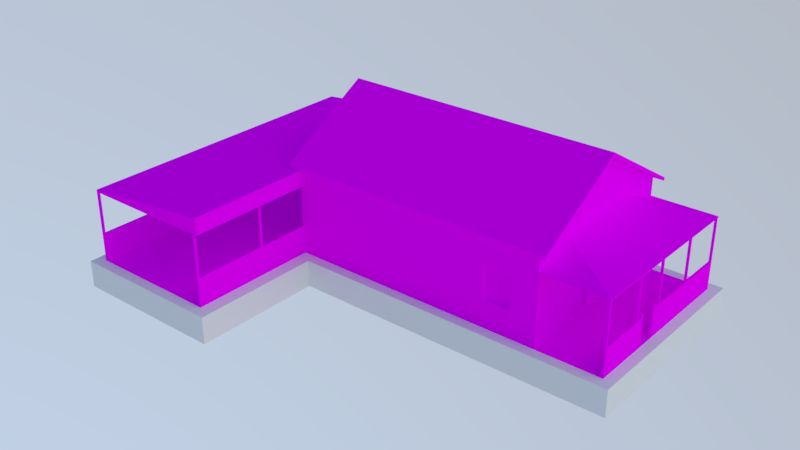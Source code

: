 # Source: Residencia4.blend  (saved by Blender 2.79.0; exported with 4.5.12 LTS)
import bpy
from mathutils import Matrix  # noqa: F401  (used for matrix-valued properties, if any)

bpy.ops.wm.read_factory_settings(use_empty=True)
scene = bpy.context.scene
scene.name = 'Scene'

# ---- collections
col_collection_1 = bpy.data.collections.new('Collection 1'); scene.collection.children.link(col_collection_1)
col_collection_2 = bpy.data.collections.new('Collection 2'); scene.collection.children.link(col_collection_2)
col_collection_2.hide_render = True
col_collection_2.hide_viewport = True

# ---- images (referenced by path relative to the original .blend; pixels are not part of the script)
import os
ASSET_DIR = os.environ.get("B2B_ASSET_DIR", "")  # directory of the original .blend (textures are referenced by path, not embedded)
HERE = os.path.dirname(os.path.abspath(__file__))  # packed textures are extracted next to this script under _unpacked/

def load_image(name, relpath, width, height, colorspace="sRGB"):
    """Load a texture the original file referenced (path relative to the .blend, or extracted next to this script)."""
    p = next((c for c in (os.path.join(HERE, relpath), os.path.join(ASSET_DIR, relpath)) if relpath and os.path.exists(c)), "")
    if p:
        img = bpy.data.images.load(p, check_existing=True)
        img.name = name
    else:  # same state as the original file: an image datablock whose file is absent (Cycles renders it pink)
        img = bpy.data.images.new(name, width, height)
        img.source = "FILE"
        img.filepath = "//" + (relpath or name)
    img.colorspace_settings.name = colorspace
    return img
img_telha9_jpg = load_image('Telha9.jpg', 'Telha9.jpg', 1024, 1024, 'sRGB')
img_untitled = load_image('Untitled', 'AO.png', 1024, 1024, 'sRGB')
img_residencia4_png = load_image('Residencia4.png', 'Residencia4.png', 1024, 1024, 'sRGB')

# ---- materials (node trees are filled in below, after node groups)
mat_material_001 = bpy.data.materials.new('Material.001')
mat_material_001.alpha_threshold = 0.0
mat_material_001.roughness = 0.5
mat_material = bpy.data.materials.new('Material')
mat_material.alpha_threshold = 0.0
mat_material.roughness = 0.5

# ---- material node trees
mat_material_001.use_nodes = True; mat_material_001.node_tree.nodes.clear()
_N = mat_material_001.node_tree.nodes; _L = mat_material_001.node_tree.links
n0 = _N.new('ShaderNodeOutputMaterial'); n0.name = 'Material Output'; n0.location = (300, 300)
n1 = _N.new('ShaderNodeBsdfDiffuse'); n1.name = 'Diffuse BSDF'; n1.location = (10, 300)
n2 = _N.new('ShaderNodeTexImage'); n2.name = 'Image Texture'; n2.location = (-321, 249)
n2.width = 140
n2.image = img_telha9_jpg
_L.new(n1.outputs[0], n0.inputs[0])
_L.new(n2.outputs[0], n1.inputs[0])
n0.is_active_output = True
mat_material.use_nodes = True; mat_material.node_tree.nodes.clear()
_N = mat_material.node_tree.nodes; _L = mat_material.node_tree.links
n0 = _N.new('ShaderNodeOutputMaterial'); n0.name = 'Material Output'; n0.location = (300, 300)
n1 = _N.new('ShaderNodeBsdfDiffuse'); n1.name = 'Diffuse BSDF'; n1.location = (10, 300)
n2 = _N.new('ShaderNodeMapping'); n2.name = 'Mapping'; n2.location = (-490, 384)
n3 = _N.new('ShaderNodeTexCoord'); n3.name = 'Texture Coordinate'; n3.location = (-690, 367)
n4 = _N.new('ShaderNodeTexImage'); n4.name = 'Image Texture.001'; n4.location = (70, 122)
n4.width = 140
n4.image = img_untitled
n5 = _N.new('ShaderNodeTexImage'); n5.name = 'Image Texture'; n5.location = (-190, 355)
n5.width = 140
n5.image = img_residencia4_png
_L.new(n1.outputs[0], n0.inputs[0])
_L.new(n2.outputs[0], n5.inputs[0])
_L.new(n3.outputs[2], n2.inputs[0])
_L.new(n5.outputs[0], n1.inputs[0])
n0.is_active_output = True

# ---- world
world_world = bpy.data.worlds.new('World'); scene.world = world_world
world_world.use_nodes = True; world_world.node_tree.nodes.clear()
_N = world_world.node_tree.nodes; _L = world_world.node_tree.links
n0 = _N.new('ShaderNodeOutputWorld'); n0.name = 'World Output'; n0.location = (300, 300)
n1 = _N.new('ShaderNodeBackground'); n1.name = 'Background'; n1.location = (10, 300)
n1.inputs[1].default_value = 3.3
n2 = _N.new('ShaderNodeTexSky'); n2.name = 'Sky Texture'; n2.location = (-190, 300)
n2.sky_type = 'HOSEK_WILKIE'
n2.sun_direction = (0.5833, 0.00463, 0.8122)
n2.turbidity = 6.2
n2.ground_albedo = 0.4359
n2.sun_elevation = 1.571
_L.new(n1.outputs[0], n0.inputs[0])
_L.new(n2.outputs[0], n1.inputs[0])
n0.is_active_output = True
world_world.color = (0.05088, 0.05088, 0.05088)
world_world.use_sun_shadow = False
world_world.sun_shadow_jitter_overblur = 0.0
world_world.cycles.sampling_method = 'MANUAL'

# ---- meshes
me_cube_004 = bpy.data.meshes.new('Cube.004')
me_cube_004.from_pydata([(14.73, 5.585, -1.0), (14.73, 5.585, 0.0542), (-3.865, -7.371, 0.0542), (-3.865, 5.585, 0.0542), (14.33, 5.201, 0.0542), (-3.865, 5.585, -1.0), (-3.865, -7.371, -1.0), (-3.388, -6.971, 0.0542), (-3.388, 5.107, 0.0542), (14.73, -2.28, -1.0), (2.223, -7.371, -1.0), (1.702, -6.971, 0.0542), (14.33, -1.88, 0.0542), (2.223, -7.371, 0.0542), (1.702, -1.88, 0.0542), (2.223, -2.28, -1.0), (14.73, -2.28, 0.0542), (2.223, -2.28, 0.0542), (11.8, 5.201, 0.0542), (11.8, 5.585, -1.0), (11.8, 5.585, 0.0542)], [], [(1, 16, 9, 0), (6, 2, 3, 5), (15, 17, 13, 10), (3, 2, 7, 8), (19, 20, 1, 0), (11, 7, 2, 13), (10, 13, 2, 6), (17, 14, 11, 13), (14, 17, 16, 12), (4, 12, 16, 1), (17, 15, 9, 16), (20, 3, 8, 18), (1, 20, 18, 4), (5, 3, 20, 19)])
_uv = me_cube_004.uv_layers.new(name='UVMap')
_uv.uv.foreach_set('vector', [0.4621, 0.5271, -3.47, 0.5271, -3.47, 2.98e-08, 0.4621, 2.98e-08, 0.9841, 2.98e-08, 0.9841, 0.5271, 7.462, 0.5271, 7.462, 2.98e-08, 0.5298, 2.98e-08, 0.5298, 0.5271, -2.016, 0.5271, -2.016, 2.98e-08, 0.2116, 0.4621, 0.2116, -6.016, 0.4505, -5.816, 0.4505, 0.2232, 0.04338, 2.98e-08, 0.04338, 0.5271, 1.507, 0.5271, 1.507, 2.98e-08, 0.9955, 0.1841, -1.549, 0.1841, -1.788, -0.01588, 1.256, -0.01588, 0.2557, 2.98e-08, 0.2557, 0.5271, -2.788, 0.5271, -2.788, 2.98e-08, 0.2557, 0.5298, -0.004466, 0.7298, -0.004466, -1.816, 0.2557, -2.016, 0.9955, 0.7298, 1.256, 0.5298, 7.507, 0.5298, 7.307, 0.7298, 0.3072, 0.2702, 0.3072, -3.27, 0.5072, -3.47, 0.5072, 0.4621, 0.2557, 0.5271, 0.2557, 2.98e-08, 6.507, 2.98e-08, 6.507, 0.5271, 0.04338, 0.4621, -7.788, 0.4621, -7.549, 0.2232, 0.04338, 0.2702, 0.5072, 0.4621, -0.9566, 0.4621, -0.9566, 0.2702, 0.3072, 0.2702, 0.2116, 2.98e-08, 0.2116, 0.5271, 8.043, 0.5271, 8.043, 2.98e-08])
me_cube_004.use_remesh_preserve_volume = False
me_cube_004.use_remesh_preserve_attributes = False
me_cube_004.use_mirror_vertex_groups = False
me_cube_004.update()
me_cube_002 = bpy.data.meshes.new('Cube.002')
me_cube_002.from_pydata([(-10.18, 3.54, 1.052), (-10.18, -8.632, 1.052), (-4.889, -8.632, 1.7), (-5.087, 3.54, 1.686), (-10.18, -8.632, 1.132), (-10.18, 3.54, 1.132), (-5.415, -3.752, 1.828), (5.415, -3.752, 1.828), (-5.415, 0.0001063, 4.01), (5.415, 0.0001063, 4.01), (5.415, -3.752, 1.693), (-5.415, -3.752, 1.693), (-5.415, 3.752, 1.828), (5.415, 3.752, 1.828), (-5.415, 0.0001063, 3.876), (5.415, 3.752, 1.693), (-5.415, 3.752, 1.693), (5.415, 0.0001063, 3.876), (5.087, 1.652, 1.816), (5.087, -2.028, 1.771), (7.631, 3.54, 1.109), (7.631, -3.54, 1.109), (5.087, 3.54, 1.109), (5.087, 1.652, 1.769), (5.087, -2.028, 1.748), (7.631, 3.54, 1.062), (7.631, -3.54, 1.062), (5.087, -3.54, 1.062), (5.087, 3.54, 1.062), (5.087, -3.54, 1.109), (-4.889, -8.632, 1.611), (-5.087, 3.54, 1.597), (-4.889, -3.54, 1.611), (-4.889, -3.54, 1.7), (-10.18, -3.54, 1.132), (-10.18, -3.539, 1.052), (-5.087, -3.54, 1.686)], [], [(2, 33, 36, 34, 4), (1, 30, 2, 4), (0, 35, 34, 5), (17, 10, 11, 14), (9, 8, 6, 7), (8, 14, 11, 6), (9, 17, 15, 13), (12, 16, 14, 8), (7, 10, 17, 9), (6, 11, 10, 7), (13, 15, 16, 12), (14, 16, 15, 17), (8, 9, 13, 12), (22, 18, 20), (19, 21, 20, 18), (28, 25, 23), (24, 23, 25, 26), (21, 26, 25, 20), (20, 25, 28, 22), (31, 0, 5, 3), (19, 29, 21), (27, 26, 21, 29), (26, 27, 24), (32, 33, 2, 30), (34, 36, 3, 5), (34, 35, 1, 4)])
_uv = me_cube_002.uv_layers.new(name='UVMap')
_uv.uv.foreach_set('vector', [-1.377, 2.556, 0.8691, 2.556, 0.8691, 2.643, 0.8691, 4.889, -1.377, 4.889, -1.626, 2.629, -1.379, 0.2955, -1.34, 0.2955, -1.59, 2.629, -1.626, 2.793, -1.626, 5.916, -1.59, 5.917, -1.59, 2.793, 0.6284, 1.528, 0.6284, -0.1273, -4.149, -0.1273, -4.149, 1.528, 0.6284, 1.528, -4.149, 1.528, -4.149, -0.1273, 0.6284, -0.1273, 0.5, 1.602, 0.5, 1.542, -1.155, 0.5795, -1.155, 0.639, 0.5, 1.602, 0.5, 1.542, 2.155, 0.5795, 2.155, 0.639, 0.46, 1.769, 0.46, 1.71, -1.195, 2.673, -1.195, 2.732, 0.5401, 1.769, 0.5401, 1.71, 2.195, 2.673, 2.195, 2.732, 0.3716, 1.769, 0.3716, 1.71, 5.149, 1.71, 5.149, 1.769, 0.6284, 1.769, 0.6284, 1.71, -4.149, 1.71, -4.149, 1.769, 0.3716, 1.528, 0.3716, 3.183, 5.149, 3.183, 5.149, 1.528, 0.3716, 1.528, 5.149, 1.528, 5.149, 3.183, 0.3716, 3.183, 0.4837, 0.6436, 0.4837, -0.1893, 1.606, 0.6436, 1.226, 4.295, 0.5586, 3.173, 3.682, 3.173, 2.85, 4.295, 0.4837, 0.6436, 1.606, 0.6436, 0.4837, -0.1893, 1.226, 4.295, 2.85, 4.295, 3.682, 3.173, 0.5586, 3.173, 0.9549, 4.145, 0.9341, 4.145, 0.9341, 1.021, 0.9549, 1.021, 0.4758, 0.7417, 0.4758, 0.7209, -0.6465, 0.7209, -0.6465, 0.7417, -1.385, 2.643, -1.626, 4.889, -1.59, 4.889, -1.346, 2.643, 0.4837, 1.714, 0.4837, 1.046, 1.606, 1.046, 0.4837, 1.422, 1.606, 1.422, 1.606, 1.443, 0.4837, 1.443, 0.4758, 1.611, -0.6465, 1.611, -0.6465, 2.279, -1.379, 2.526, -1.34, 2.526, -1.34, 4.773, -1.379, 4.773, -1.391, 2.629, -1.391, 0.383, 1.732, 0.383, 1.732, 2.629, -1.59, 2.526, -1.626, 2.526, -1.626, 4.773, -1.59, 4.773])
me_cube_002.materials.append(mat_material_001)
me_cube_002.use_remesh_preserve_volume = False
me_cube_002.use_remesh_preserve_attributes = False
me_cube_002.use_mirror_vertex_groups = False
me_cube_002.update()
me_residencia4_lod0 = bpy.data.meshes.new('Residencia4_LOD0')
me_residencia4_lod0.from_pydata([(3.0, -3.397, -0.6819), (3.0, -3.397, 0.6819), (4.079, -3.397, -0.6819), (4.079, -3.397, 0.6819), (-4.971, 1.285, -1.51), (-4.971, 1.285, 0.698), (-4.971, 2.316, 0.698), (-2.842, 3.375, -0.6727), (-2.842, 3.375, 0.698), (-3.887, 3.375, -0.6727), (-3.887, 3.375, 0.698), (4.915, -1.446, -1.521), (4.915, -1.446, 0.698), (4.915, -0.4014, -1.521), (4.915, -0.4014, 0.698), (4.915, 0.7178, -0.6727), (4.915, 0.7178, 0.698), (4.915, 1.763, -0.6727), (4.915, 1.763, 0.698), (-5.087, -3.54, -1.723), (-5.087, -3.54, 1.816), (-5.087, 3.54, -1.723), (-5.087, 3.54, 1.816), (5.087, -3.54, -1.723), (5.087, -3.54, 1.816), (5.087, 3.54, -1.723), (5.087, 3.54, 1.816), (-5.087, 0.0, 3.876), (5.087, 0.0, 3.876), (5.087, 1.763, -0.6727), (5.087, 0.7178, 0.698), (5.087, 1.763, 0.698), (5.087, 0.7178, -0.6727), (5.087, -0.4014, -1.521), (5.087, -1.446, -1.521), (5.087, -0.4014, 0.698), (5.087, -1.446, 0.698), (-3.887, 3.54, 0.698), (-2.842, 3.54, 0.698), (-2.842, 3.54, -0.6727), (-3.887, 3.54, -0.6727), (5.087, 0.0, 1.816), (7.614, -3.54, -1.723), (7.614, 3.54, -1.723), (7.614, 3.524, -1.723), (7.614, 3.524, 1.109), (7.614, 3.446, 1.109), (7.537, 3.524, -1.723), (7.537, 3.446, 1.109), (7.537, 3.524, 1.109), (7.537, -3.459, -0.6144), (7.614, -3.459, -0.6144), (7.614, -3.537, 1.109), (7.614, -3.537, -1.723), (7.614, -3.459, 1.109), (7.537, -3.459, 1.109), (7.537, -3.537, -1.723), (7.537, -3.537, 1.109), (7.537, 3.446, -0.6144), (7.614, 3.446, -0.6144), (-5.087, 2.316, 0.698), (-5.087, 1.285, 0.698), (-5.087, 1.285, -1.51), (-5.087, 2.316, -1.51), (-4.971, 2.316, -1.51), (4.079, -3.54, 0.6819), (4.079, -3.54, -0.6819), (3.0, -3.54, -0.6819), (3.0, -3.54, 0.6819), (7.537, -1.602, -0.6144), (7.614, -1.602, -0.6144), (7.614, -1.68, 1.109), (7.614, -1.263, -1.723), (7.614, -1.602, 1.109), (7.537, -1.602, 1.109), (7.537, -1.263, -1.723), (7.537, -1.68, 1.109), (7.537, -0.191, -0.6144), (7.614, -0.191, -0.6144), (7.614, -0.2689, 1.109), (7.614, -0.5854, -1.723), (7.614, -0.191, 1.109), (7.537, -0.191, 1.109), (7.537, -0.5854, -1.723), (7.537, -0.2689, 1.109), (7.537, 1.667, -0.6144), (7.614, 1.667, -0.6144), (7.614, 1.589, 1.109), (7.614, 1.628, -1.723), (7.614, 1.667, 1.109), (7.537, 1.667, 1.109), (7.537, 1.628, -1.723), (7.537, 1.589, 1.109), (7.614, -1.68, -0.6144), (7.537, -1.68, -0.6144), (7.537, -1.263, -0.4267), (7.614, -1.263, -0.4267), (7.614, -1.354, -0.4267), (7.537, -1.354, -0.4267), (7.537, -0.4944, -0.4267), (7.614, -0.4944, -0.4267), (7.614, -0.5854, -0.4267), (7.537, -0.5854, -0.4267), (7.614, -1.354, -0.6144), (7.537, -1.354, -0.6144), (7.614, -0.4944, -0.6144), (7.537, -0.4944, -0.6144), (7.614, -0.2689, -0.6144), (7.537, -0.2689, -0.6144), (7.537, -3.537, -0.6144), (7.614, -3.537, -0.6144), (7.614, 1.589, -0.6144), (7.537, 1.589, -0.6144), (7.614, 3.524, -0.6144), (7.537, 3.524, -0.6144), (-10.1, 3.446, -1.723), (-10.18, 3.524, -1.723), (-10.1, 3.524, 1.052), (-5.087, 3.54, -0.6144), (-10.1, 3.446, 1.052), (-10.18, 3.446, 1.052), (-10.18, 3.524, 1.052), (-10.18, -3.764, -0.6144), (-10.1, -3.764, -0.6144), (-10.1, -3.842, 1.052), (-10.1, -3.842, -1.723), (-10.1, -3.764, 1.052), (-10.18, -3.764, 1.052), (-10.18, -3.803, -1.723), (-10.18, -3.842, 1.052), (-10.18, 3.446, -0.6144), (-10.1, 3.446, -0.6144), (-10.18, -1.905, -0.6144), (-10.1, -1.905, -0.6144), (-10.1, -1.983, 1.052), (-10.1, -1.905, -1.723), (-10.1, -1.905, 1.052), (-10.18, -1.905, 1.052), (-10.18, -1.905, -1.723), (-10.18, -1.983, 1.052), (-10.18, -0.1929, -0.6144), (-10.1, -0.1929, -0.6144), (-10.1, -0.2708, 1.052), (-10.1, -0.2615, -1.723), (-10.1, -0.1929, 1.052), (-10.18, -0.1929, 1.052), (-10.18, -0.2708, -1.723), (-10.18, -0.2708, 1.052), (-10.18, 1.666, -0.6144), (-10.1, 1.666, -0.6144), (-10.1, 1.588, 1.052), (-10.1, 1.627, -1.723), (-10.1, 1.666, 1.052), (-10.18, 1.666, 1.052), (-10.18, 1.588, -1.723), (-10.18, 1.588, 1.052), (-10.1, -1.983, -0.6144), (-10.18, -1.983, -0.6144), (-10.1, -0.2708, -0.6144), (-10.18, -0.2708, -0.6144), (-10.18, -3.842, -0.6144), (-10.1, -3.842, -0.6144), (-10.1, 1.588, -0.6144), (-10.18, 1.588, -0.6144), (-10.1, 3.524, -0.6144), (-10.18, 3.524, -0.6144), (-5.087, 3.416, -1.723), (-5.087, 3.446, -0.6144), (-5.087, -8.633, -1.723), (-10.1, -8.632, -1.723), (-10.18, -8.554, -0.6144), (-10.1, -8.554, -0.6144), (-10.1, -8.632, 1.052), (-10.1, -8.633, -1.723), (-10.1, -8.554, 1.052), (-10.18, -8.554, 1.052), (-10.18, -8.632, -1.723), (-10.18, -8.632, 1.052), (-10.18, -5.622, -0.6144), (-10.1, -5.622, -0.6144), (-10.1, -5.7, 1.052), (-10.1, -5.661, -1.723), (-10.1, -5.622, 1.052), (-10.18, -5.622, 1.052), (-10.18, -5.661, -1.723), (-10.18, -5.7, 1.052), (-10.1, -5.7, -0.6144), (-10.18, -5.7, -0.6144), (-10.18, -8.632, -0.6144), (-10.1, -8.632, -0.6144), (-5.087, -8.554, -0.6144), (-5.009, -8.554, -0.6144), (-5.009, -8.632, 1.052), (-5.009, -8.633, -1.723), (-5.009, -8.554, 1.052), (-5.087, -8.554, 1.052), (-5.087, -8.632, -1.723), (-5.087, -8.632, 1.052), (-5.087, -5.622, -0.6144), (-5.009, -5.622, -0.6144), (-5.009, -5.7, 1.052), (-5.009, -5.661, -1.723), (-5.009, -5.622, 1.052), (-5.087, -5.622, 1.052), (-5.087, -5.661, -1.723), (-5.087, -5.7, 1.052), (-5.009, -5.7, -0.6144), (-5.087, -5.7, -0.6144), (-5.087, -8.632, -0.6144), (-5.009, -8.632, -0.6144), (-5.087, -3.54, -0.6144), (-5.009, -3.54, -0.6144), (-5.009, -3.54, -1.723), (-4.889, -8.632, 1.052), (-5.087, 3.54, 1.052), (-10.18, 3.54, 1.052), (-10.18, -8.632, 1.052), (-4.889, -8.632, 1.611), (-5.087, 3.54, 1.597), (-4.889, -3.54, 1.052), (-4.889, -3.54, 1.611), (-10.18, -3.539, 1.052), (-5.087, -3.54, 1.052)], [], [(0, 2, 3, 1), (2, 66, 65, 3), (0, 67, 66, 2), (3, 65, 68, 1), (62, 61, 5, 4), (63, 62, 4, 64), (60, 63, 64, 6), (7, 9, 10, 8), (9, 40, 37, 10), (9, 7, 39, 40), (11, 13, 14, 12), (13, 33, 35, 14), (13, 11, 34, 33), (15, 17, 18, 16), (17, 29, 31, 18), (17, 15, 32, 29), (167, 63, 60), (21, 118, 40), (30, 35, 33, 32), (41, 26, 28), (22, 20, 27), (23, 24, 65, 66), (32, 15, 16, 30), (36, 12, 14, 35), (30, 16, 18, 31), (34, 11, 12, 36), (39, 7, 8, 38), (38, 8, 10, 37), (26, 38, 37, 22), (23, 42, 43, 25), (59, 113, 45, 46), (47, 114, 113, 44), (58, 48, 49, 114), (50, 51, 93, 94), (51, 50, 55, 54), (51, 54, 52, 110), (53, 110, 109, 56), (58, 59, 46, 48), (85, 58, 47, 91), (109, 57, 55, 50), (26, 41, 31), (30, 41, 35), (62, 63, 166, 19), (19, 20, 62), (61, 60, 6, 5), (6, 64, 4, 5), (67, 0, 1, 68), (25, 26, 31, 29), (25, 29, 32, 33), (36, 24, 23, 34), (75, 69, 104), (70, 69, 74, 73), (70, 73, 71, 93), (75, 94, 69), (80, 88, 111, 78), (78, 77, 82, 81), (78, 81, 79, 107), (77, 78, 111, 112), (108, 84, 82, 77), (44, 59, 86, 88), (86, 85, 90, 89), (86, 89, 87, 111), (85, 86, 59, 58), (112, 92, 90, 85), (93, 72, 70), (94, 93, 71, 76), (69, 94, 76, 74), (105, 107, 108, 106), (104, 98, 95), (97, 103, 96), (100, 105, 106, 99), (80, 107, 105), (102, 99, 106), (101, 105, 100), (75, 104, 95), (104, 103, 97, 98), (96, 103, 72), (83, 106, 108), (83, 102, 106), (105, 101, 80), (83, 77, 112, 91), (83, 108, 77), (107, 80, 78), (108, 107, 79, 84), (56, 109, 50), (109, 110, 52, 57), (110, 53, 51), (91, 112, 85), (111, 88, 86), (112, 111, 87, 92), (47, 58, 114), (113, 59, 44), (113, 114, 49, 45), (53, 72, 93, 51), (75, 56, 50, 94), (72, 103, 70), (80, 101, 102, 83), (72, 75, 95, 96), (95, 98, 97, 96), (99, 102, 101, 100), (70, 103, 104, 69), (41, 30, 31), (41, 24, 36), (35, 41, 36), (24, 41, 28), (23, 25, 33, 34), (131, 164, 117, 119), (116, 165, 164), (130, 120, 121, 165), (122, 123, 156, 157), (123, 122, 127, 126), (123, 126, 124, 161), (128, 184, 178, 160), (130, 131, 119, 120), (148, 130, 116, 154), (160, 129, 127, 122), (133, 132, 137, 136), (133, 136, 134, 156), (138, 157, 132), (143, 151, 162, 141), (141, 140, 145, 144), (141, 144, 142, 158), (140, 141, 162, 163), (159, 147, 145, 140), (115, 131, 149, 151), (149, 148, 153, 152), (149, 152, 150, 162), (148, 149, 131, 130), (163, 155, 153, 148), (156, 135, 133), (157, 156, 134, 139), (132, 157, 139, 137), (143, 158, 159, 146), (146, 140, 163, 154), (146, 159, 140), (158, 143, 141), (159, 158, 142, 147), (128, 160, 122), (160, 161, 124, 129), (161, 125, 123), (154, 163, 148), (162, 151, 149), (163, 162, 150, 155), (116, 130, 165), (21, 116, 164, 118), (164, 165, 121, 117), (125, 135, 156, 123), (138, 128, 122, 157), (132, 133, 135, 138), (167, 131, 115, 166), (68, 65, 24, 20), (40, 118, 22, 37), (131, 167, 118, 164), (19, 125, 169, 168), (170, 171, 186, 187), (171, 170, 175, 174), (171, 174, 172, 189), (188, 177, 175, 170), (179, 178, 183, 182), (179, 182, 180, 186), (184, 187, 178), (186, 181, 179), (187, 186, 180, 185), (178, 187, 185, 183), (176, 188, 170), (188, 189, 172, 177), (189, 173, 171), (173, 181, 186, 171), (184, 176, 170, 187), (125, 161, 179, 181), (190, 191, 206, 207), (191, 190, 195, 194), (191, 194, 192, 209), (208, 197, 195, 190), (199, 198, 203, 202), (199, 202, 200, 206), (204, 207, 198), (206, 201, 199), (207, 206, 200, 205), (198, 207, 205, 203), (196, 208, 190), (208, 209, 192, 197), (209, 193, 191), (193, 201, 206, 191), (204, 196, 190, 207), (204, 198, 210, 19), (173, 189, 188, 176), (193, 209, 208, 196), (199, 201, 212, 211), (198, 199, 211, 210), (178, 179, 161, 160), (25, 39, 38, 26), (25, 21, 40, 39), (62, 20, 61), (20, 22, 60, 61), (19, 166, 115, 125), (66, 67, 19, 23), (67, 68, 20, 19), (60, 22, 118), (167, 166, 63), (60, 118, 167), (214, 215, 218), (216, 221, 222), (217, 216, 213), (219, 220, 217, 213), (214, 222, 221, 215), (213, 216, 222, 219)])
_uv = me_residencia4_lod0.uv_layers.new(name='UVMap')
_uv.uv.foreach_set('vector', [0.1156, 0.5571, 0.01716, 0.5571, 0.01716, 0.4314, 0.1156, 0.4314, 0.5422, 0.9417, 0.5422, 0.9375, 0.5816, 0.9375, 0.5816, 0.9417, 0.6047, 0.9178, 0.6047, 0.9219, 0.5735, 0.9219, 0.5735, 0.9178, 0.5734, 0.9178, 0.5734, 0.9219, 0.5422, 0.9219, 0.5422, 0.9178, 0.606, 0.9757, 0.5422, 0.9757, 0.5422, 0.9724, 0.606, 0.9724, 0.622, 0.9031, 0.5922, 0.9031, 0.5922, 0.8997, 0.622, 0.8997, 0.5422, 0.9689, 0.606, 0.9689, 0.606, 0.9722, 0.5422, 0.9722, 0.1156, 0.5571, 0.01716, 0.5571, 0.01716, 0.4314, 0.1156, 0.4314, 0.5422, 0.956, 0.5422, 0.9512, 0.5818, 0.9512, 0.5818, 0.956, 0.5726, 0.9272, 0.6028, 0.9272, 0.6028, 0.9321, 0.5726, 0.9321, 0.01358, 0.5825, 0.1292, 0.5825, 0.1292, 0.827, 0.01358, 0.827, 0.6063, 0.9759, 0.6063, 0.9809, 0.5422, 0.9809, 0.5422, 0.9759, 0.5422, 0.9272, 0.5724, 0.9272, 0.5724, 0.9322, 0.5422, 0.9322, 0.1156, 0.5571, 0.01716, 0.5571, 0.01716, 0.4314, 0.1156, 0.4314, 0.5818, 0.9586, 0.5818, 0.9636, 0.5422, 0.9636, 0.5422, 0.9586, 0.5726, 0.9221, 0.6028, 0.9221, 0.6028, 0.9271, 0.5726, 0.9271, 0.03014, 0.1085, 0.1067, 0.04575, 0.1067, 0.2022, 0.9745, 0.5272, 0.9166, 0.5272, 0.9174, 0.4701, 0.4412, 0.6161, 0.3626, 0.6161, 0.3626, 0.4589, 0.4412, 0.5189, 0.3908, 0.6953, 0.6395, 0.6953, 0.3908, 0.8412, 0.02076, 0.2814, 0.5182, 0.2814, 0.2695, 0.4273, 0.9745, 0.5272, 0.7896, 0.5272, 0.8466, 0.4701, 0.9181, 0.4701, 0.5422, 0.9687, 0.5422, 0.9637, 0.5818, 0.9637, 0.5818, 0.9687, 0.5422, 0.9271, 0.5422, 0.9221, 0.5724, 0.9221, 0.5724, 0.9271, 0.5422, 0.9374, 0.5422, 0.9324, 0.5724, 0.9324, 0.5724, 0.9374, 0.5422, 0.986, 0.5422, 0.981, 0.6063, 0.981, 0.6063, 0.986, 0.5422, 0.951, 0.5422, 0.9462, 0.5818, 0.9462, 0.5818, 0.951, 0.5726, 0.9371, 0.5726, 0.9322, 0.6028, 0.9322, 0.6028, 0.9371, 0.7896, 0.0001904, 0.846, 0.415, 0.846, 0.4701, 0.7896, 0.5272, 0.9878, 0.9824, 0.8319, 0.9824, 0.8319, 0.5491, 0.9878, 0.5491, 0.2106, 0.934, 0.2068, 0.934, 0.2068, 0.85, 0.2106, 0.85, 0.6273, 0.9584, 0.6273, 0.9264, 0.6295, 0.9264, 0.6295, 0.9584, 0.2106, 0.934, 0.2106, 0.85, 0.2068, 0.85, 0.2068, 0.934, 0.6199, 0.956, 0.6176, 0.956, 0.6176, 0.9046, 0.6199, 0.9046, 0.5422, 0.8958, 0.5422, 0.8936, 0.592, 0.8936, 0.592, 0.8958, 0.525, 0.9365, 0.525, 0.8532, 0.5288, 0.8532, 0.5288, 0.9365, 0.6297, 0.9584, 0.6297, 0.9264, 0.632, 0.9264, 0.632, 0.9584, 0.6152, 0.9062, 0.6174, 0.9062, 0.6174, 0.956, 0.6152, 0.956, 0.2966, 0.934, 0.2106, 0.934, 0.2106, 0.988, 0.2966, 0.988, 0.5288, 0.9365, 0.5288, 0.8532, 0.525, 0.8532, 0.525, 0.9365, 0.6395, 0.6953, 0.3908, 0.6953, 0.5146, 0.6161, 0.4412, 0.6161, 0.3908, 0.6953, 0.3626, 0.6161, 0.1792, 0.04575, 0.1067, 0.04575, 0.02952, 0.03068, 0.5182, 0.03068, 0.5182, 0.03068, 0.5182, 0.2814, 0.1792, 0.04575, 0.6418, 0.9101, 0.6418, 0.8803, 0.6452, 0.8803, 0.6452, 0.9101, 0.01358, 0.827, 0.01358, 0.5825, 0.1292, 0.5825, 0.1292, 0.827, 0.5422, 0.946, 0.5422, 0.9419, 0.5816, 0.9419, 0.5816, 0.946, 0.6395, 0.4445, 0.6395, 0.6953, 0.5146, 0.6161, 0.5146, 0.5189, 0.6395, 0.4445, 0.5146, 0.5189, 0.4412, 0.5189, 0.3626, 0.4589, 0.2892, 0.6161, 0.1421, 0.6953, 0.1421, 0.4445, 0.2892, 0.4589, 0.4224, 0.9901, 0.4224, 0.9365, 0.4345, 0.9365, 0.592, 0.8984, 0.592, 0.9007, 0.5422, 0.9007, 0.5422, 0.8984, 0.4345, 0.9365, 0.4345, 0.8532, 0.4383, 0.8532, 0.4383, 0.9365, 0.4345, 0.9901, 0.4345, 0.9365, 0.4383, 0.9365, 0.3863, 0.988, 0.3003, 0.988, 0.3003, 0.934, 0.3863, 0.934, 0.5422, 0.9055, 0.5422, 0.9032, 0.592, 0.9032, 0.592, 0.9055, 0.3863, 0.934, 0.3863, 0.85, 0.3901, 0.85, 0.3901, 0.934, 0.5937, 0.9105, 0.5937, 0.9128, 0.5422, 0.9128, 0.5422, 0.9105, 0.3901, 0.934, 0.3901, 0.85, 0.3863, 0.85, 0.3863, 0.934, 0.2106, 0.988, 0.2106, 0.934, 0.2966, 0.934, 0.2966, 0.988, 0.6127, 0.9062, 0.615, 0.9062, 0.615, 0.956, 0.6127, 0.956, 0.2966, 0.934, 0.2966, 0.85, 0.3003, 0.85, 0.3003, 0.934, 0.5936, 0.9057, 0.5936, 0.9079, 0.5422, 0.9079, 0.5422, 0.9057, 0.3003, 0.934, 0.3003, 0.85, 0.2966, 0.85, 0.2966, 0.934, 0.4383, 0.9365, 0.4345, 0.9901, 0.4345, 0.9365, 0.6126, 0.956, 0.6103, 0.956, 0.6103, 0.9062, 0.6126, 0.9062, 0.4345, 0.9365, 0.4383, 0.9365, 0.4383, 0.8532, 0.4345, 0.8532, 0.5853, 0.9462, 0.5853, 0.9527, 0.583, 0.9527, 0.582, 0.9462, 0.4224, 0.9275, 0.4224, 0.9365, 0.418, 0.9275, 0.4224, 0.9275, 0.4224, 0.9365, 0.418, 0.9275, 0.5909, 0.9527, 0.5855, 0.9527, 0.5855, 0.9494, 0.5909, 0.9494, 0.3901, 0.988, 0.3901, 0.934, 0.401, 0.934, 0.4054, 0.934, 0.401, 0.934, 0.401, 0.9248, 0.4054, 0.934, 0.401, 0.934, 0.401, 0.9248, 0.418, 0.9901, 0.418, 0.9365, 0.4224, 0.9365, 0.5818, 0.9417, 0.5818, 0.9384, 0.5872, 0.9384, 0.5872, 0.9417, 0.418, 0.9365, 0.4224, 0.9365, 0.418, 0.9901, 0.3901, 0.988, 0.3901, 0.934, 0.401, 0.934, 0.401, 0.988, 0.401, 0.934, 0.4054, 0.934, 0.401, 0.934, 0.4054, 0.934, 0.401, 0.988, 0.3863, 0.988, 0.3863, 0.934, 0.3003, 0.934, 0.3003, 0.988, 0.3863, 0.988, 0.3863, 0.934, 0.3901, 0.934, 0.3901, 0.934, 0.3863, 0.988, 0.3863, 0.934, 0.592, 0.896, 0.592, 0.8983, 0.5422, 0.8983, 0.5422, 0.896, 0.525, 0.9901, 0.525, 0.9365, 0.5288, 0.9365, 0.632, 0.9264, 0.6297, 0.9264, 0.6297, 0.8765, 0.632, 0.8765, 0.5288, 0.9365, 0.525, 0.9901, 0.525, 0.9365, 0.2966, 0.988, 0.2966, 0.934, 0.3003, 0.934, 0.3003, 0.934, 0.2966, 0.988, 0.2966, 0.934, 0.5422, 0.9031, 0.5422, 0.9008, 0.592, 0.9008, 0.592, 0.9031, 0.2068, 0.988, 0.2068, 0.934, 0.2106, 0.934, 0.2068, 0.934, 0.2106, 0.934, 0.2068, 0.988, 0.6295, 0.9264, 0.6273, 0.9264, 0.6273, 0.8765, 0.6295, 0.8765, 0.525, 0.9901, 0.4383, 0.9901, 0.4383, 0.9365, 0.525, 0.9365, 0.4383, 0.9901, 0.525, 0.9901, 0.525, 0.9365, 0.4383, 0.9365, 0.4224, 0.9901, 0.4224, 0.9365, 0.4345, 0.9365, 0.5922, 0.8901, 0.6242, 0.8901, 0.6242, 0.8934, 0.5922, 0.8934, 0.5922, 0.8899, 0.5922, 0.8866, 0.6242, 0.8866, 0.6242, 0.8899, 0.5853, 0.9533, 0.5853, 0.956, 0.582, 0.956, 0.582, 0.9533, 0.5887, 0.9533, 0.5887, 0.956, 0.5854, 0.956, 0.5854, 0.9533, 0.5818, 0.9427, 0.5889, 0.9427, 0.5889, 0.946, 0.5818, 0.945, 0.3908, 0.6953, 0.4412, 0.6161, 0.5146, 0.6161, 0.3908, 0.6953, 0.1421, 0.6953, 0.2892, 0.6161, 0.3626, 0.6161, 0.3908, 0.6953, 0.2892, 0.6161, 0.1421, 0.6953, 0.3908, 0.6953, 0.3908, 0.8412, 0.1421, 0.4445, 0.6395, 0.4445, 0.3626, 0.4589, 0.2892, 0.4589, 0.582, 0.9687, 0.582, 0.9664, 0.6302, 0.9664, 0.6302, 0.9687, 0.5372, 0.1971, 0.5372, 0.1433, 0.5409, 0.1433, 0.1891, 0.9328, 0.1891, 0.8516, 0.1928, 0.8516, 0.1928, 0.9328, 0.5422, 0.9176, 0.5422, 0.9154, 0.5937, 0.9154, 0.5937, 0.9176, 0.5422, 0.8886, 0.5422, 0.8863, 0.5904, 0.8863, 0.5904, 0.8886, 0.7256, 0.4689, 0.6444, 0.4689, 0.6444, 0.4651, 0.7256, 0.4651, 0.7797, 0.4651, 0.7797, 0.3791, 0.7256, 0.3791, 0.7256, 0.4651, 0.5904, 0.8887, 0.5904, 0.891, 0.5422, 0.891, 0.5422, 0.8887, 0.1031, 0.9328, 0.1891, 0.9328, 0.1891, 0.9868, 0.1031, 0.9868, 0.7256, 0.4651, 0.6444, 0.4651, 0.6444, 0.4689, 0.7256, 0.4689, 0.6368, 0.9264, 0.6345, 0.9264, 0.6345, 0.8782, 0.6368, 0.8782, 0.7256, 0.5587, 0.6444, 0.5587, 0.6444, 0.555, 0.7256, 0.555, 0.7797, 0.2375, 0.7256, 0.2375, 0.7256, 0.2337, 0.01326, 0.9868, 0.09931, 0.9868, 0.09931, 0.9328, 0.01326, 0.9328, 0.6441, 0.9584, 0.6418, 0.9584, 0.6418, 0.9102, 0.6441, 0.9102, 0.01326, 0.9328, 0.01326, 0.8516, 0.009502, 0.8516, 0.009502, 0.9328, 0.62, 0.9045, 0.6223, 0.9045, 0.6223, 0.956, 0.62, 0.956, 0.009502, 0.9328, 0.009502, 0.8516, 0.01326, 0.8516, 0.01326, 0.9328, 0.1891, 0.9868, 0.1891, 0.9328, 0.1031, 0.9328, 0.1031, 0.9868, 0.6513, 0.9584, 0.6491, 0.9584, 0.6491, 0.9102, 0.6513, 0.9102, 0.1031, 0.9328, 0.1031, 0.8516, 0.09931, 0.8516, 0.09931, 0.9328, 0.5937, 0.9129, 0.5937, 0.9152, 0.5422, 0.9152, 0.5422, 0.9129, 0.09931, 0.9328, 0.09931, 0.8516, 0.1031, 0.8516, 0.1031, 0.9328, 0.7256, 0.555, 0.7797, 0.5587, 0.7256, 0.5587, 0.6442, 0.9102, 0.6465, 0.9102, 0.6465, 0.9584, 0.6442, 0.9584, 0.7256, 0.5587, 0.7256, 0.555, 0.6444, 0.555, 0.6444, 0.5587, 0.6321, 0.9584, 0.6321, 0.9264, 0.6344, 0.9264, 0.6344, 0.9584, 0.01326, 0.9868, 0.01326, 0.9328, 0.09931, 0.9328, 0.09931, 0.9868, 0.009502, 0.9868, 0.009502, 0.9328, 0.01326, 0.9328, 0.1031, 0.9328, 0.09931, 0.9868, 0.09931, 0.9328, 0.6344, 0.9264, 0.6321, 0.9264, 0.6321, 0.8782, 0.6344, 0.8782, 0.7797, 0.4689, 0.7256, 0.4689, 0.7256, 0.4651, 0.5422, 0.8934, 0.5422, 0.8911, 0.5904, 0.8911, 0.5904, 0.8934, 0.7256, 0.4651, 0.7797, 0.4689, 0.7256, 0.4689, 0.09931, 0.9868, 0.09931, 0.9328, 0.1031, 0.9328, 0.01326, 0.9328, 0.009502, 0.9868, 0.009502, 0.9328, 0.582, 0.9663, 0.582, 0.964, 0.6302, 0.964, 0.6302, 0.9663, 0.1891, 0.9868, 0.1891, 0.9328, 0.1928, 0.9328, 0.7831, 0.1971, 0.5409, 0.1971, 0.5409, 0.1433, 0.7831, 0.1431, 0.5409, 0.1433, 0.5372, 0.1433, 0.5372, 0.06183, 0.5409, 0.06183, 0.7797, 0.4689, 0.7797, 0.555, 0.7256, 0.555, 0.7256, 0.4689, 0.7797, 0.555, 0.7797, 0.4689, 0.7256, 0.4689, 0.7256, 0.555, 0.6345, 0.9264, 0.6368, 0.9264, 0.6368, 0.9584, 0.6345, 0.9584, 0.5409, 0.1433, 0.7831, 0.1431, 0.7831, 0.1971, 0.5409, 0.1971, 0.8466, 0.415, 0.8466, 0.4701, 0.7896, 0.5272, 0.7896, 0.0001905, 0.9174, 0.4701, 0.9166, 0.5272, 0.7896, 0.5272, 0.846, 0.4701, 0.5393, 0.986, 0.5382, 0.8411, 0.542, 0.8411, 0.5416, 0.986, 0.6628, 0.8263, 0.8169, 0.8356, 0.8169, 0.9816, 0.6628, 0.9817, 0.6247, 0.9561, 0.6247, 0.9584, 0.5422, 0.9584, 0.5422, 0.9561, 0.582, 0.9608, 0.582, 0.9586, 0.6302, 0.9586, 0.6302, 0.9608, 0.7256, 0.2375, 0.6444, 0.2375, 0.6444, 0.2337, 0.7256, 0.2337, 0.7256, 0.2337, 0.6444, 0.2337, 0.6444, 0.2375, 0.7256, 0.2375, 0.6102, 0.956, 0.6079, 0.956, 0.6079, 0.9078, 0.6102, 0.9078, 0.7256, 0.3791, 0.6444, 0.3791, 0.6444, 0.3754, 0.7256, 0.3754, 0.7797, 0.3791, 0.7256, 0.3791, 0.7256, 0.3754, 0.7256, 0.3754, 0.7797, 0.3791, 0.7256, 0.3791, 0.6466, 0.9102, 0.6489, 0.9102, 0.6489, 0.9584, 0.6466, 0.9584, 0.7256, 0.3791, 0.7256, 0.3754, 0.6444, 0.3754, 0.6444, 0.3791, 0.7797, 0.5587, 0.7256, 0.5587, 0.7256, 0.555, 0.6392, 0.9264, 0.637, 0.9264, 0.637, 0.8782, 0.6392, 0.8782, 0.7256, 0.2337, 0.7797, 0.2375, 0.7256, 0.2375, 0.7797, 0.2375, 0.7797, 0.3754, 0.7256, 0.3754, 0.7256, 0.2375, 0.7797, 0.3754, 0.7797, 0.2375, 0.7256, 0.2375, 0.7256, 0.3754, 0.7797, 0.4651, 0.7256, 0.4651, 0.7256, 0.3791, 0.7797, 0.3791, 0.6248, 0.8759, 0.6271, 0.8759, 0.6271, 0.9584, 0.6248, 0.9584, 0.6302, 0.9613, 0.6302, 0.9636, 0.582, 0.9636, 0.582, 0.9613, 0.7787, 0.05764, 0.7787, 0.1389, 0.7824, 0.1389, 0.7824, 0.05764, 0.7824, 0.05764, 0.7824, 0.1389, 0.7787, 0.1389, 0.7787, 0.05764, 0.6055, 0.9078, 0.6078, 0.9078, 0.6078, 0.956, 0.6055, 0.956, 0.637, 0.05764, 0.637, 0.1389, 0.6408, 0.1389, 0.6408, 0.05764, 0.6408, 0.003622, 0.6408, 0.05764, 0.637, 0.05764, 0.7787, 0.05764, 0.7824, 0.003622, 0.7824, 0.05764, 0.5422, 0.8861, 0.5422, 0.8839, 0.5904, 0.8839, 0.5904, 0.8861, 0.637, 0.05764, 0.6408, 0.05764, 0.6408, 0.1389, 0.637, 0.1389, 0.7824, 0.003622, 0.7824, 0.05764, 0.7787, 0.05764, 0.6416, 0.9264, 0.6394, 0.9264, 0.6394, 0.8782, 0.6416, 0.8782, 0.637, 0.05764, 0.6408, 0.003622, 0.6408, 0.05764, 0.7787, 0.003622, 0.6408, 0.003622, 0.6408, 0.05764, 0.7787, 0.05764, 0.6408, 0.003622, 0.7787, 0.003622, 0.7787, 0.05764, 0.6408, 0.05764, 0.637, 0.003622, 0.637, 0.05764, 0.5364, 0.05764, 0.5364, 0.003622, 0.637, 0.9584, 0.637, 0.9264, 0.6392, 0.9264, 0.6392, 0.9584, 0.6394, 0.9584, 0.6394, 0.9264, 0.6416, 0.9264, 0.6416, 0.9584, 0.637, 0.05764, 0.637, 0.003622, 0.5364, 0.003622, 0.5364, 0.05764, 0.6247, 0.956, 0.6224, 0.956, 0.6224, 0.8958, 0.6247, 0.8958, 0.5937, 0.9081, 0.5937, 0.9104, 0.5422, 0.9104, 0.5422, 0.9081, 0.9745, 0.0001905, 0.9174, 0.415, 0.846, 0.415, 0.7896, 0.0001904, 0.9745, 0.0001905, 0.9745, 0.5272, 0.9174, 0.4701, 0.9174, 0.415, 0.1792, 0.04575, 0.5182, 0.2814, 0.1792, 0.2022, 0.5182, 0.2814, 0.02076, 0.2814, 0.1067, 0.2022, 0.1792, 0.2022, 0.6628, 0.8263, 0.6628, 0.6142, 0.8169, 0.6132, 0.8169, 0.8356, 0.9181, 0.4701, 0.9181, 0.415, 0.9745, 0.0001904, 0.9745, 0.5272, 0.9181, 0.415, 0.8466, 0.415, 0.7896, 0.0001905, 0.9745, 0.0001904, 0.1067, 0.2022, 0.02076, 0.2814, 0.02076, 0.1092, 0.03014, 0.1085, 0.02952, 0.03068, 0.1067, 0.04575, 0.1067, 0.2022, 0.02076, 0.1092, 0.03014, 0.1085, 0.6041, 0.2152, 0.5396, 0.2083, 0.6048, 0.2083, 0.5396, 0.3704, 0.5396, 0.3055, 0.6044, 0.3055, 0.6141, 0.3704, 0.607, 0.4378, 0.607, 0.3704, 0.607, 0.3055, 0.6141, 0.3055, 0.6141, 0.3704, 0.607, 0.3704, 0.6044, 0.2153, 0.6044, 0.3055, 0.5396, 0.3055, 0.5396, 0.2153, 0.607, 0.3704, 0.5396, 0.3704, 0.6044, 0.3055, 0.607, 0.3055])
me_residencia4_lod0.materials.append(mat_material)
me_residencia4_lod0.use_remesh_preserve_volume = False
me_residencia4_lod0.use_remesh_preserve_attributes = False
me_residencia4_lod0.use_mirror_vertex_groups = False
me_residencia4_lod0.update()
me_residencia4_lod1 = bpy.data.meshes.new('Residencia4_LOD1')
me_residencia4_lod1.from_pydata([(3.0, -3.54, -0.6819), (3.0, -3.54, 0.6819), (-5.087, 1.285, -1.51), (-5.087, 2.316, 0.698), (-2.842, 3.54, -0.6727), (-3.887, 3.54, -0.6727), (5.087, -1.446, -1.521), (5.087, -0.4014, -1.521), (5.087, -0.4014, 0.698), (5.087, 0.7178, -0.6727), (5.087, 0.7178, 0.698), (5.087, 1.763, 0.698), (-5.087, -3.54, -1.723), (-5.087, -3.54, 1.816), (-5.087, 3.54, -1.723), (-5.087, 3.54, 1.816), (5.087, -3.54, -1.723), (5.087, -3.54, 1.816), (5.087, 3.54, -1.723), (5.087, 3.54, 1.816), (-5.087, 0.0, 3.876), (5.087, 0.0, 3.876), (5.087, 1.763, -0.6727), (5.087, -1.446, 0.698), (-3.887, 3.54, 0.698), (-2.842, 3.54, 0.698), (5.087, 0.0, 1.816), (7.614, -3.54, -1.723), (7.614, 3.54, -1.723), (7.614, 3.524, -1.723), (7.614, 3.524, 1.109), (7.614, 3.446, 1.109), (7.537, 3.524, -1.723), (7.537, 3.446, 1.109), (7.537, 3.524, 1.109), (7.537, -3.459, -0.6144), (7.614, -3.459, -0.6144), (7.614, -3.537, 1.109), (7.614, -3.537, -1.723), (7.614, -3.459, 1.109), (7.537, -3.459, 1.109), (7.537, -3.537, -1.723), (7.537, -3.537, 1.109), (7.537, 3.446, -0.6144), (7.614, 3.446, -0.6144), (-5.087, 1.285, 0.698), (-5.087, 2.316, -1.51), (4.079, -3.54, 0.6819), (4.079, -3.54, -0.6819), (7.537, -1.602, -0.6144), (7.614, -1.602, -0.6144), (7.614, -1.68, 1.109), (7.614, -1.263, -1.723), (7.614, -1.602, 1.109), (7.537, -1.602, 1.109), (7.537, -1.263, -1.723), (7.537, -1.68, 1.109), (7.537, -0.191, -0.6144), (7.614, -0.191, -0.6144), (7.614, -0.2689, 1.109), (7.614, -0.5854, -1.723), (7.614, -0.191, 1.109), (7.537, -0.191, 1.109), (7.537, -0.5854, -1.723), (7.537, -0.2689, 1.109), (7.537, 1.667, -0.6144), (7.614, 1.667, -0.6144), (7.614, 1.589, 1.109), (7.614, 1.628, -1.723), (7.614, 1.667, 1.109), (7.537, 1.667, 1.109), (7.537, 1.628, -1.723), (7.537, 1.589, 1.109), (7.614, -1.68, -0.6144), (7.537, -1.68, -0.6144), (7.537, -1.263, -0.6144), (7.614, -1.263, -0.6144), (7.537, -1.354, -0.6144), (7.614, -0.5854, -0.6144), (7.537, -0.5854, -0.6144), (7.614, -1.354, -0.6144), (7.614, -0.4944, -0.6144), (7.537, -0.4944, -0.6144), (7.614, -0.2689, -0.6144), (7.537, -0.2689, -0.6144), (7.537, -3.537, -0.6144), (7.614, -3.537, -0.6144), (7.614, 1.589, -0.6144), (7.537, 1.589, -0.6144), (7.614, 3.524, -0.6144), (7.537, 3.524, -0.6144), (-10.1, 3.446, -1.723), (-10.18, 3.524, -1.723), (-10.1, 3.524, 1.052), (-5.087, 3.54, -0.6144), (-10.1, 3.446, 1.052), (-10.18, 3.446, 1.052), (-10.18, 3.524, 1.052), (-10.18, -3.764, -0.6144), (-10.1, -3.764, -0.6144), (-10.1, -3.842, 1.052), (-10.1, -3.842, -1.723), (-10.1, -3.764, 1.052), (-10.18, -3.764, 1.052), (-10.18, -3.803, -1.723), (-10.18, -3.842, 1.052), (-10.18, 3.446, -0.6144), (-10.1, 3.446, -0.6144), (-10.18, -1.905, -0.6144), (-10.1, -1.905, -0.6144), (-10.1, -1.983, 1.052), (-10.1, -1.905, -1.723), (-10.1, -1.905, 1.052), (-10.18, -1.905, 1.052), (-10.18, -1.905, -1.723), (-10.18, -1.983, 1.052), (-10.18, -0.1929, -0.6144), (-10.1, -0.1929, -0.6144), (-10.1, -0.2708, 1.052), (-10.1, -0.2615, -1.723), (-10.1, -0.1929, 1.052), (-10.18, -0.1929, 1.052), (-10.18, -0.2708, -1.723), (-10.18, -0.2708, 1.052), (-10.18, 1.666, -0.6144), (-10.1, 1.666, -0.6144), (-10.1, 1.588, 1.052), (-10.1, 1.627, -1.723), (-10.1, 1.666, 1.052), (-10.18, 1.666, 1.052), (-10.18, 1.588, -1.723), (-10.18, 1.588, 1.052), (-10.1, -1.983, -0.6144), (-10.18, -1.983, -0.6144), (-10.1, -0.2708, -0.6144), (-10.18, -0.2708, -0.6144), (-10.18, -3.842, -0.6144), (-10.1, -3.842, -0.6144), (-10.1, 1.588, -0.6144), (-10.18, 1.588, -0.6144), (-10.1, 3.524, -0.6144), (-10.18, 3.524, -0.6144), (-5.087, 3.416, -1.723), (-5.087, 3.446, -0.6144), (-5.087, -8.633, -1.723), (-10.1, -8.632, -1.723), (-10.18, -8.554, -0.6144), (-10.1, -8.554, -0.6144), (-10.1, -8.632, 1.052), (-10.1, -8.633, -1.723), (-10.1, -8.554, 1.052), (-10.18, -8.554, 1.052), (-10.18, -8.632, -1.723), (-10.18, -5.622, -0.6144), (-10.1, -5.622, -0.6144), (-10.1, -5.7, 1.052), (-10.1, -5.661, -1.723), (-10.1, -5.622, 1.052), (-10.18, -5.622, 1.052), (-10.18, -5.661, -1.723), (-10.18, -5.7, 1.052), (-10.1, -5.7, -0.6144), (-10.18, -5.7, -0.6144), (-10.18, -8.632, -0.6144), (-10.1, -8.632, -0.6144), (-5.087, -8.554, -0.6144), (-5.009, -8.554, -0.6144), (-5.009, -8.632, 1.052), (-5.009, -8.633, -1.723), (-5.009, -8.554, 1.052), (-5.087, -8.554, 1.052), (-5.087, -8.632, -1.723), (-5.087, -8.632, 1.052), (-5.087, -5.622, -0.6144), (-5.009, -5.622, -0.6144), (-5.009, -5.7, 1.052), (-5.009, -5.661, -1.723), (-5.009, -5.622, 1.052), (-5.087, -5.622, 1.052), (-5.087, -5.661, -1.723), (-5.087, -5.7, 1.052), (-5.009, -5.7, -0.6144), (-5.087, -5.7, -0.6144), (-5.087, -8.632, -0.6144), (-5.009, -8.632, -0.6144), (-5.087, -3.54, -0.6144), (-5.009, -3.54, -0.6144), (-5.009, -3.54, -1.723), (-4.889, -8.632, 1.052), (-5.087, 3.54, 1.052), (-10.18, 3.54, 1.052), (-10.18, -8.632, 1.052), (-4.889, -8.632, 1.611), (-5.087, 3.54, 1.597), (-4.889, -3.54, 1.052), (-4.889, -3.54, 1.611), (-10.18, -3.539, 1.052), (-5.087, -3.54, 1.052)], [], [(0, 48, 47, 1), (4, 5, 24, 25), (6, 7, 8, 23), (9, 22, 11, 10), (143, 46, 3), (14, 94, 5), (10, 8, 7, 9), (26, 19, 21), (15, 13, 20), (16, 17, 47, 48), (19, 25, 24, 15), (16, 27, 28, 18), (44, 89, 30, 31), (32, 90, 89, 29), (43, 33, 34, 90), (35, 36, 73, 74), (36, 35, 40, 39), (36, 39, 37, 86), (38, 86, 85, 41), (43, 44, 31, 33), (65, 43, 32, 71), (85, 42, 40, 35), (19, 26, 11), (10, 26, 8), (2, 46, 142, 12), (12, 13, 2), (3, 46, 2, 45), (18, 19, 11, 22), (18, 22, 9, 7), (23, 17, 16, 6), (55, 49, 77), (50, 49, 54, 53), (50, 53, 51, 73), (55, 74, 49), (60, 68, 87, 58), (58, 57, 62, 61), (58, 61, 59, 83), (57, 58, 87, 88), (84, 64, 62, 57), (29, 44, 66, 68), (66, 65, 70, 69), (66, 69, 67, 87), (65, 66, 44, 43), (88, 72, 70, 65), (73, 52, 50), (74, 73, 51, 56), (49, 74, 56, 54), (81, 83, 84, 82), (60, 83, 81), (55, 77, 75), (76, 80, 52), (63, 82, 84), (63, 79, 82), (81, 78, 60), (63, 57, 88, 71), (63, 84, 57), (83, 60, 58), (84, 83, 59, 64), (41, 85, 35), (85, 86, 37, 42), (86, 38, 36), (71, 88, 65), (87, 68, 66), (88, 87, 67, 72), (32, 43, 90), (89, 44, 29), (89, 90, 34, 30), (38, 52, 73, 36), (55, 41, 35, 74), (52, 80, 50), (60, 78, 79, 63), (52, 55, 75, 76), (75, 77, 80, 76), (82, 79, 78, 81), (50, 80, 77, 49), (26, 10, 11), (26, 17, 23), (8, 26, 23), (17, 26, 21), (16, 18, 7, 6), (107, 140, 93, 95), (92, 141, 140), (106, 96, 97, 141), (98, 99, 132, 133), (99, 98, 103, 102), (99, 102, 100, 137), (104, 159, 153, 136), (106, 107, 95, 96), (124, 106, 92, 130), (136, 105, 103, 98), (109, 108, 113, 112), (109, 112, 110, 132), (114, 133, 108), (119, 127, 138, 117), (117, 116, 121, 120), (117, 120, 118, 134), (116, 117, 138, 139), (135, 123, 121, 116), (91, 107, 125, 127), (125, 124, 129, 128), (125, 128, 126, 138), (124, 125, 107, 106), (139, 131, 129, 124), (132, 111, 109), (133, 132, 110, 115), (108, 133, 115, 113), (119, 134, 135, 122), (122, 116, 139, 130), (122, 135, 116), (134, 119, 117), (135, 134, 118, 123), (104, 136, 98), (136, 137, 100, 105), (137, 101, 99), (130, 139, 124), (138, 127, 125), (139, 138, 126, 131), (92, 106, 141), (14, 92, 140, 94), (140, 141, 97, 93), (101, 111, 132, 99), (114, 104, 98, 133), (108, 109, 111, 114), (143, 107, 91, 142), (1, 47, 17, 13), (5, 94, 15, 24), (107, 143, 94, 140), (12, 101, 145, 144), (146, 147, 161, 162), (147, 146, 151, 150), (147, 150, 148, 164), (163, 191, 151, 146), (154, 153, 158, 157), (154, 157, 155, 161), (159, 162, 153), (161, 156, 154), (162, 161, 155, 160), (153, 162, 160, 158), (152, 163, 146), (163, 164, 148, 191), (164, 149, 147), (149, 156, 161, 147), (159, 152, 146, 162), (101, 137, 154, 156), (165, 166, 181, 182), (166, 165, 170, 169), (166, 169, 167, 184), (183, 172, 170, 165), (174, 173, 178, 177), (174, 177, 175, 181), (179, 182, 173), (181, 176, 174), (182, 181, 175, 180), (173, 182, 180, 178), (171, 183, 165), (183, 184, 167, 172), (184, 168, 166), (168, 176, 181, 166), (179, 171, 165, 182), (179, 173, 185, 12), (149, 164, 163, 152), (168, 184, 183, 171), (174, 176, 187, 186), (173, 174, 186, 185), (153, 154, 137, 136), (18, 4, 25, 19), (18, 14, 5, 4), (2, 13, 45), (13, 15, 3, 45), (12, 142, 91, 101), (48, 0, 12, 16), (0, 1, 13, 12), (3, 15, 94), (143, 142, 46), (3, 94, 143), (189, 190, 193), (191, 196, 197), (192, 191, 188), (194, 195, 192, 188), (189, 197, 196, 190), (188, 191, 197, 194)])
_uv = me_residencia4_lod1.uv_layers.new(name='UVMap')
_uv.uv.foreach_set('vector', [0.1156, 0.5571, 0.01716, 0.5571, 0.01716, 0.4314, 0.1156, 0.4314, 0.1156, 0.5571, 0.01716, 0.5571, 0.01716, 0.4314, 0.1156, 0.4314, 0.01358, 0.5825, 0.1292, 0.5825, 0.1292, 0.827, 0.01358, 0.827, 0.1156, 0.5571, 0.01716, 0.5571, 0.01716, 0.4314, 0.1156, 0.4314, 0.03014, 0.1085, 0.1067, 0.04575, 0.1067, 0.2022, 0.9745, 0.5272, 0.9166, 0.5272, 0.9174, 0.4701, 0.4412, 0.6161, 0.3626, 0.6161, 0.3626, 0.4589, 0.4412, 0.5189, 0.3908, 0.6953, 0.6395, 0.6953, 0.3908, 0.8412, 0.02076, 0.2814, 0.5182, 0.2814, 0.2695, 0.4273, 0.9745, 0.5272, 0.7896, 0.5272, 0.8466, 0.4701, 0.9181, 0.4701, 0.7896, 0.0001904, 0.846, 0.415, 0.846, 0.4701, 0.7896, 0.5272, 0.9878, 0.9824, 0.8319, 0.9824, 0.8319, 0.5491, 0.9878, 0.5491, 0.2106, 0.934, 0.2068, 0.934, 0.2068, 0.85, 0.2106, 0.85, 0.6273, 0.9584, 0.6273, 0.9264, 0.6295, 0.9264, 0.6295, 0.9584, 0.2106, 0.934, 0.2106, 0.85, 0.2068, 0.85, 0.2068, 0.934, 0.6199, 0.956, 0.6176, 0.956, 0.6176, 0.9046, 0.6199, 0.9046, 0.5422, 0.8958, 0.5422, 0.8936, 0.592, 0.8936, 0.592, 0.8958, 0.525, 0.9365, 0.525, 0.8532, 0.5288, 0.8532, 0.5288, 0.9365, 0.6297, 0.9584, 0.6297, 0.9264, 0.632, 0.9264, 0.632, 0.9584, 0.6152, 0.9062, 0.6174, 0.9062, 0.6174, 0.956, 0.6152, 0.956, 0.2966, 0.934, 0.2106, 0.934, 0.2106, 0.988, 0.2966, 0.988, 0.5288, 0.9365, 0.5288, 0.8532, 0.525, 0.8532, 0.525, 0.9365, 0.6395, 0.6953, 0.3908, 0.6953, 0.5146, 0.6161, 0.4412, 0.6161, 0.3908, 0.6953, 0.3626, 0.6161, 0.1792, 0.04575, 0.1067, 0.04575, 0.02952, 0.03068, 0.5182, 0.03068, 0.5182, 0.03068, 0.5182, 0.2814, 0.1792, 0.04575, 0.01358, 0.827, 0.01358, 0.5825, 0.1292, 0.5825, 0.1292, 0.827, 0.6395, 0.4445, 0.6395, 0.6953, 0.5146, 0.6161, 0.5146, 0.5189, 0.6395, 0.4445, 0.5146, 0.5189, 0.4412, 0.5189, 0.3626, 0.4589, 0.2892, 0.6161, 0.1421, 0.6953, 0.1421, 0.4445, 0.2892, 0.4589, 0.4224, 0.9901, 0.4224, 0.9365, 0.4345, 0.9365, 0.592, 0.8984, 0.592, 0.9007, 0.5422, 0.9007, 0.5422, 0.8984, 0.4345, 0.9365, 0.4345, 0.8532, 0.4383, 0.8532, 0.4383, 0.9365, 0.4345, 0.9901, 0.4345, 0.9365, 0.4383, 0.9365, 0.3863, 0.988, 0.3003, 0.988, 0.3003, 0.934, 0.3863, 0.934, 0.5422, 0.9055, 0.5422, 0.9032, 0.592, 0.9032, 0.592, 0.9055, 0.3863, 0.934, 0.3863, 0.85, 0.3901, 0.85, 0.3901, 0.934, 0.5937, 0.9105, 0.5937, 0.9128, 0.5422, 0.9128, 0.5422, 0.9105, 0.3901, 0.934, 0.3901, 0.85, 0.3863, 0.85, 0.3863, 0.934, 0.2106, 0.988, 0.2106, 0.934, 0.2966, 0.934, 0.2966, 0.988, 0.6127, 0.9062, 0.615, 0.9062, 0.615, 0.956, 0.6127, 0.956, 0.2966, 0.934, 0.2966, 0.85, 0.3003, 0.85, 0.3003, 0.934, 0.5936, 0.9057, 0.5936, 0.9079, 0.5422, 0.9079, 0.5422, 0.9057, 0.3003, 0.934, 0.3003, 0.85, 0.2966, 0.85, 0.2966, 0.934, 0.4383, 0.9365, 0.4345, 0.9901, 0.4345, 0.9365, 0.6126, 0.956, 0.6103, 0.956, 0.6103, 0.9062, 0.6126, 0.9062, 0.4345, 0.9365, 0.4383, 0.9365, 0.4383, 0.8532, 0.4345, 0.8532, 0.5853, 0.9462, 0.5853, 0.9527, 0.583, 0.9527, 0.582, 0.9462, 0.3901, 0.988, 0.3901, 0.934, 0.401, 0.934, 0.418, 0.9901, 0.418, 0.9365, 0.4224, 0.9365, 0.418, 0.9365, 0.4224, 0.9365, 0.418, 0.9901, 0.3901, 0.988, 0.3901, 0.934, 0.401, 0.934, 0.401, 0.988, 0.401, 0.934, 0.4054, 0.934, 0.401, 0.934, 0.4054, 0.934, 0.401, 0.988, 0.3863, 0.988, 0.3863, 0.934, 0.3003, 0.934, 0.3003, 0.988, 0.3863, 0.988, 0.3863, 0.934, 0.3901, 0.934, 0.3901, 0.934, 0.3863, 0.988, 0.3863, 0.934, 0.592, 0.896, 0.592, 0.8983, 0.5422, 0.8983, 0.5422, 0.896, 0.525, 0.9901, 0.525, 0.9365, 0.5288, 0.9365, 0.632, 0.9264, 0.6297, 0.9264, 0.6297, 0.8765, 0.632, 0.8765, 0.5288, 0.9365, 0.525, 0.9901, 0.525, 0.9365, 0.2966, 0.988, 0.2966, 0.934, 0.3003, 0.934, 0.3003, 0.934, 0.2966, 0.988, 0.2966, 0.934, 0.5422, 0.9031, 0.5422, 0.9008, 0.592, 0.9008, 0.592, 0.9031, 0.2068, 0.988, 0.2068, 0.934, 0.2106, 0.934, 0.2068, 0.934, 0.2106, 0.934, 0.2068, 0.988, 0.6295, 0.9264, 0.6273, 0.9264, 0.6273, 0.8765, 0.6295, 0.8765, 0.525, 0.9901, 0.4383, 0.9901, 0.4383, 0.9365, 0.525, 0.9365, 0.4383, 0.9901, 0.525, 0.9901, 0.525, 0.9365, 0.4383, 0.9365, 0.4224, 0.9901, 0.4224, 0.9365, 0.4345, 0.9365, 0.5922, 0.8901, 0.6242, 0.8901, 0.6242, 0.8934, 0.5922, 0.8934, 0.5922, 0.8899, 0.5922, 0.8866, 0.6242, 0.8866, 0.6242, 0.8899, 0.5853, 0.9533, 0.5853, 0.956, 0.582, 0.956, 0.582, 0.9533, 0.5887, 0.9533, 0.5887, 0.956, 0.5854, 0.956, 0.5854, 0.9533, 0.5818, 0.9427, 0.5889, 0.9427, 0.5889, 0.946, 0.5818, 0.945, 0.3908, 0.6953, 0.4412, 0.6161, 0.5146, 0.6161, 0.3908, 0.6953, 0.1421, 0.6953, 0.2892, 0.6161, 0.3626, 0.6161, 0.3908, 0.6953, 0.2892, 0.6161, 0.1421, 0.6953, 0.3908, 0.6953, 0.3908, 0.8412, 0.1421, 0.4445, 0.6395, 0.4445, 0.3626, 0.4589, 0.2892, 0.4589, 0.582, 0.9687, 0.582, 0.9664, 0.6302, 0.9664, 0.6302, 0.9687, 0.5372, 0.1971, 0.5372, 0.1433, 0.5409, 0.1433, 0.1891, 0.9328, 0.1891, 0.8516, 0.1928, 0.8516, 0.1928, 0.9328, 0.5422, 0.9176, 0.5422, 0.9154, 0.5937, 0.9154, 0.5937, 0.9176, 0.5422, 0.8886, 0.5422, 0.8863, 0.5904, 0.8863, 0.5904, 0.8886, 0.7256, 0.4689, 0.6444, 0.4689, 0.6444, 0.4651, 0.7256, 0.4651, 0.7797, 0.4651, 0.7797, 0.3791, 0.7256, 0.3791, 0.7256, 0.4651, 0.5904, 0.8887, 0.5904, 0.891, 0.5422, 0.891, 0.5422, 0.8887, 0.1031, 0.9328, 0.1891, 0.9328, 0.1891, 0.9868, 0.1031, 0.9868, 0.7256, 0.4651, 0.6444, 0.4651, 0.6444, 0.4689, 0.7256, 0.4689, 0.6368, 0.9264, 0.6345, 0.9264, 0.6345, 0.8782, 0.6368, 0.8782, 0.7256, 0.5587, 0.6444, 0.5587, 0.6444, 0.555, 0.7256, 0.555, 0.7797, 0.2375, 0.7256, 0.2375, 0.7256, 0.2337, 0.01326, 0.9868, 0.09931, 0.9868, 0.09931, 0.9328, 0.01326, 0.9328, 0.6441, 0.9584, 0.6418, 0.9584, 0.6418, 0.9102, 0.6441, 0.9102, 0.01326, 0.9328, 0.01326, 0.8516, 0.009502, 0.8516, 0.009502, 0.9328, 0.62, 0.9045, 0.6223, 0.9045, 0.6223, 0.956, 0.62, 0.956, 0.009502, 0.9328, 0.009502, 0.8516, 0.01326, 0.8516, 0.01326, 0.9328, 0.1891, 0.9868, 0.1891, 0.9328, 0.1031, 0.9328, 0.1031, 0.9868, 0.6513, 0.9584, 0.6491, 0.9584, 0.6491, 0.9102, 0.6513, 0.9102, 0.1031, 0.9328, 0.1031, 0.8516, 0.09931, 0.8516, 0.09931, 0.9328, 0.5937, 0.9129, 0.5937, 0.9152, 0.5422, 0.9152, 0.5422, 0.9129, 0.09931, 0.9328, 0.09931, 0.8516, 0.1031, 0.8516, 0.1031, 0.9328, 0.7256, 0.555, 0.7797, 0.5587, 0.7256, 0.5587, 0.6442, 0.9102, 0.6465, 0.9102, 0.6465, 0.9584, 0.6442, 0.9584, 0.7256, 0.5587, 0.7256, 0.555, 0.6444, 0.555, 0.6444, 0.5587, 0.6321, 0.9584, 0.6321, 0.9264, 0.6344, 0.9264, 0.6344, 0.9584, 0.01326, 0.9868, 0.01326, 0.9328, 0.09931, 0.9328, 0.09931, 0.9868, 0.009502, 0.9868, 0.009502, 0.9328, 0.01326, 0.9328, 0.1031, 0.9328, 0.09931, 0.9868, 0.09931, 0.9328, 0.6344, 0.9264, 0.6321, 0.9264, 0.6321, 0.8782, 0.6344, 0.8782, 0.7797, 0.4689, 0.7256, 0.4689, 0.7256, 0.4651, 0.5422, 0.8934, 0.5422, 0.8911, 0.5904, 0.8911, 0.5904, 0.8934, 0.7256, 0.4651, 0.7797, 0.4689, 0.7256, 0.4689, 0.09931, 0.9868, 0.09931, 0.9328, 0.1031, 0.9328, 0.01326, 0.9328, 0.009502, 0.9868, 0.009502, 0.9328, 0.582, 0.9663, 0.582, 0.964, 0.6302, 0.964, 0.6302, 0.9663, 0.1891, 0.9868, 0.1891, 0.9328, 0.1928, 0.9328, 0.7831, 0.1971, 0.5409, 0.1971, 0.5409, 0.1433, 0.7831, 0.1431, 0.5409, 0.1433, 0.5372, 0.1433, 0.5372, 0.06183, 0.5409, 0.06183, 0.7797, 0.4689, 0.7797, 0.555, 0.7256, 0.555, 0.7256, 0.4689, 0.7797, 0.555, 0.7797, 0.4689, 0.7256, 0.4689, 0.7256, 0.555, 0.6345, 0.9264, 0.6368, 0.9264, 0.6368, 0.9584, 0.6345, 0.9584, 0.5409, 0.1433, 0.7831, 0.1431, 0.7831, 0.1971, 0.5409, 0.1971, 0.8466, 0.415, 0.8466, 0.4701, 0.7896, 0.5272, 0.7896, 0.0001905, 0.9174, 0.4701, 0.9166, 0.5272, 0.7896, 0.5272, 0.846, 0.4701, 0.5393, 0.986, 0.5382, 0.8411, 0.542, 0.8411, 0.5416, 0.986, 0.6628, 0.8263, 0.8169, 0.8356, 0.8169, 0.9816, 0.6628, 0.9817, 0.6247, 0.9561, 0.6247, 0.9584, 0.5422, 0.9584, 0.5422, 0.9561, 0.582, 0.9608, 0.582, 0.9586, 0.6302, 0.9586, 0.6302, 0.9608, 0.7256, 0.2375, 0.6444, 0.2375, 0.6444, 0.2337, 0.7256, 0.2337, 0.7256, 0.2337, 0.6444, 0.2337, 0.6444, 0.2375, 0.7256, 0.2375, 0.6102, 0.956, 0.6079, 0.956, 0.6079, 0.9078, 0.6102, 0.9078, 0.7256, 0.3791, 0.6444, 0.3791, 0.6444, 0.3754, 0.7256, 0.3754, 0.7797, 0.3791, 0.7256, 0.3791, 0.7256, 0.3754, 0.7256, 0.3754, 0.7797, 0.3791, 0.7256, 0.3791, 0.6466, 0.9102, 0.6489, 0.9102, 0.6489, 0.9584, 0.6466, 0.9584, 0.7256, 0.3791, 0.7256, 0.3754, 0.6444, 0.3754, 0.6444, 0.3791, 0.7797, 0.5587, 0.7256, 0.5587, 0.7256, 0.555, 0.6392, 0.9264, 0.637, 0.9264, 0.637, 0.8782, 0.6392, 0.8782, 0.7256, 0.2337, 0.7797, 0.2375, 0.7256, 0.2375, 0.7797, 0.2375, 0.7797, 0.3754, 0.7256, 0.3754, 0.7256, 0.2375, 0.7797, 0.3754, 0.7797, 0.2375, 0.7256, 0.2375, 0.7256, 0.3754, 0.7797, 0.4651, 0.7256, 0.4651, 0.7256, 0.3791, 0.7797, 0.3791, 0.6248, 0.8759, 0.6271, 0.8759, 0.6271, 0.9584, 0.6248, 0.9584, 0.6302, 0.9613, 0.6302, 0.9636, 0.582, 0.9636, 0.582, 0.9613, 0.7787, 0.05764, 0.7787, 0.1389, 0.7824, 0.1389, 0.7824, 0.05764, 0.7824, 0.05764, 0.7824, 0.1389, 0.7787, 0.1389, 0.7787, 0.05764, 0.6055, 0.9078, 0.6078, 0.9078, 0.6078, 0.956, 0.6055, 0.956, 0.637, 0.05764, 0.637, 0.1389, 0.6408, 0.1389, 0.6408, 0.05764, 0.6408, 0.003622, 0.6408, 0.05764, 0.637, 0.05764, 0.7787, 0.05764, 0.7824, 0.003622, 0.7824, 0.05764, 0.5422, 0.8861, 0.5422, 0.8839, 0.5904, 0.8839, 0.5904, 0.8861, 0.637, 0.05764, 0.6408, 0.05764, 0.6408, 0.1389, 0.637, 0.1389, 0.7824, 0.003622, 0.7824, 0.05764, 0.7787, 0.05764, 0.6416, 0.9264, 0.6394, 0.9264, 0.6394, 0.8782, 0.6416, 0.8782, 0.637, 0.05764, 0.6408, 0.003622, 0.6408, 0.05764, 0.7787, 0.003622, 0.6408, 0.003622, 0.6408, 0.05764, 0.7787, 0.05764, 0.6408, 0.003622, 0.7787, 0.003622, 0.7787, 0.05764, 0.6408, 0.05764, 0.637, 0.003622, 0.637, 0.05764, 0.5364, 0.05764, 0.5364, 0.003622, 0.637, 0.9584, 0.637, 0.9264, 0.6392, 0.9264, 0.6392, 0.9584, 0.6394, 0.9584, 0.6394, 0.9264, 0.6416, 0.9264, 0.6416, 0.9584, 0.637, 0.05764, 0.637, 0.003622, 0.5364, 0.003622, 0.5364, 0.05764, 0.6247, 0.956, 0.6224, 0.956, 0.6224, 0.8958, 0.6247, 0.8958, 0.5937, 0.9081, 0.5937, 0.9104, 0.5422, 0.9104, 0.5422, 0.9081, 0.9745, 0.0001905, 0.9174, 0.415, 0.846, 0.415, 0.7896, 0.0001904, 0.9745, 0.0001905, 0.9745, 0.5272, 0.9174, 0.4701, 0.9174, 0.415, 0.1792, 0.04575, 0.5182, 0.2814, 0.1792, 0.2022, 0.5182, 0.2814, 0.02076, 0.2814, 0.1067, 0.2022, 0.1792, 0.2022, 0.6628, 0.8263, 0.6628, 0.6142, 0.8169, 0.6132, 0.8169, 0.8356, 0.9181, 0.4701, 0.9181, 0.415, 0.9745, 0.0001904, 0.9745, 0.5272, 0.9181, 0.415, 0.8466, 0.415, 0.7896, 0.0001905, 0.9745, 0.0001904, 0.1067, 0.2022, 0.02076, 0.2814, 0.02076, 0.1092, 0.03014, 0.1085, 0.02952, 0.03068, 0.1067, 0.04575, 0.1067, 0.2022, 0.02076, 0.1092, 0.03014, 0.1085, 0.6041, 0.2152, 0.5396, 0.2083, 0.6048, 0.2083, 0.5396, 0.3704, 0.5396, 0.3055, 0.6044, 0.3055, 0.6141, 0.3704, 0.607, 0.4378, 0.607, 0.3704, 0.607, 0.3055, 0.6141, 0.3055, 0.6141, 0.3704, 0.607, 0.3704, 0.6044, 0.2153, 0.6044, 0.3055, 0.5396, 0.3055, 0.5396, 0.2153, 0.607, 0.3704, 0.5396, 0.3704, 0.6044, 0.3055, 0.607, 0.3055])
me_residencia4_lod1.materials.append(mat_material)
me_residencia4_lod1.use_remesh_preserve_volume = False
me_residencia4_lod1.use_remesh_preserve_attributes = False
me_residencia4_lod1.use_mirror_vertex_groups = False
me_residencia4_lod1.update()

# ---- objects
ob_cube = bpy.data.objects.new('Cube', me_cube_004)
ob_telhadobrasilit = bpy.data.objects.new('TelhadoBrasilit', me_cube_002)
ob_residencia4_lod0 = bpy.data.objects.new('Residencia4_LOD0', me_residencia4_lod0)
ob_residencia4_lod1 = bpy.data.objects.new('Residencia4_LOD1', me_residencia4_lod1)

# ---- transforms, parenting, visibility, modifiers, constraints
ob_cube.location = (-6.711, -1.661, 3.257e-08)
ob_cube.lineart.crease_threshold = 0.0
ob_telhadobrasilit.location = (0.0, 0.0, 1.777)
ob_telhadobrasilit.lineart.crease_threshold = 0.0
ob_residencia4_lod0.location = (0.0, 0.0, 1.777)
ob_residencia4_lod0.lineart.crease_threshold = 0.0
ob_residencia4_lod1.location = (0.0, 0.0, 1.777)
ob_residencia4_lod1.lineart.crease_threshold = 0.0

# ---- collection membership
col_collection_1.objects.link(ob_cube)
col_collection_1.objects.link(ob_telhadobrasilit)
col_collection_1.objects.link(ob_residencia4_lod0)
col_collection_2.objects.link(ob_cube)
col_collection_2.objects.link(ob_residencia4_lod1)
col_collection_2.objects.link(ob_telhadobrasilit)

# ---- scene / render settings (as saved in the file)
scene.frame_start = 1; scene.frame_end = 250; scene.frame_set(1)
scene.render.engine = 'CYCLES'
scene.render.resolution_percentage = 50
scene.render.dither_intensity = 0.0
scene.cycles.use_denoising = False
scene.cycles.samples = 128
scene.cycles.sampling_pattern = 'TABULATED_SOBOL'
scene.cycles.use_adaptive_sampling = False
scene.cycles.use_light_tree = False
scene.cycles.blur_glossy = 0.0
scene.cycles.sample_clamp_indirect = 0.0
scene.cycles.bake_type = 'AO'
scene.view_settings.view_transform = 'Standard'
bpy.context.view_layer.update()

# ---- added for rendering (the .blend has no active camera): camera
cam_auto = bpy.data.cameras.new('AutoCamera')
cam_auto.lens = 50.0
cam_auto.sensor_width = 36.0
cam_auto.clip_end = 1000.0
ob_auto_camera = bpy.data.objects.new('AutoCamera', cam_auto)
scene.collection.objects.link(ob_auto_camera)
ob_auto_camera.location = (20.8063, -29.0587, 19.7023)
ob_auto_camera.rotation_euler = (1.09748, -7.21219e-08, 0.694738)
scene.camera = ob_auto_camera
bpy.context.view_layer.update()
